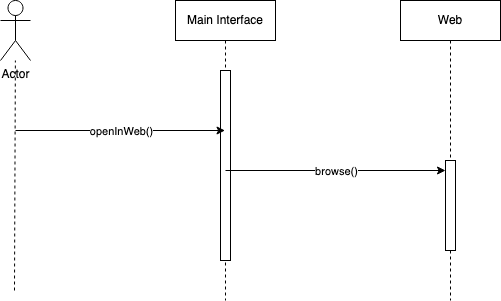

The diagram above was exported from draw.io. Its source (the exported page's mxGraphModel, read from the mxfile embedded in the PNG):
<mxGraphModel dx="954" dy="642" grid="1" gridSize="10" guides="1" tooltips="1" connect="1" arrows="1" fold="1" page="1" pageScale="1" pageWidth="850" pageHeight="1100" math="0" shadow="0">
  <root>
    <mxCell id="0" />
    <mxCell id="1" parent="0" />
    <mxCell id="aM9ryv3xv72pqoxQDRHE-1" value="Main Interface" style="shape=umlLifeline;perimeter=lifelinePerimeter;whiteSpace=wrap;html=1;container=0;dropTarget=0;collapsible=0;recursiveResize=0;outlineConnect=0;portConstraint=eastwest;newEdgeStyle={&quot;edgeStyle&quot;:&quot;elbowEdgeStyle&quot;,&quot;elbow&quot;:&quot;vertical&quot;,&quot;curved&quot;:0,&quot;rounded&quot;:0};" parent="1" vertex="1">
      <mxGeometry x="375" y="70" width="100" height="300" as="geometry" />
    </mxCell>
    <mxCell id="aM9ryv3xv72pqoxQDRHE-2" value="" style="html=1;points=[];perimeter=orthogonalPerimeter;outlineConnect=0;targetShapes=umlLifeline;portConstraint=eastwest;newEdgeStyle={&quot;edgeStyle&quot;:&quot;elbowEdgeStyle&quot;,&quot;elbow&quot;:&quot;vertical&quot;,&quot;curved&quot;:0,&quot;rounded&quot;:0};" parent="aM9ryv3xv72pqoxQDRHE-1" vertex="1">
      <mxGeometry x="45" y="70" width="10" height="190" as="geometry" />
    </mxCell>
    <mxCell id="aM9ryv3xv72pqoxQDRHE-5" value="Web" style="shape=umlLifeline;perimeter=lifelinePerimeter;whiteSpace=wrap;html=1;container=0;dropTarget=0;collapsible=0;recursiveResize=0;outlineConnect=0;portConstraint=eastwest;newEdgeStyle={&quot;edgeStyle&quot;:&quot;elbowEdgeStyle&quot;,&quot;elbow&quot;:&quot;vertical&quot;,&quot;curved&quot;:0,&quot;rounded&quot;:0};" parent="1" vertex="1">
      <mxGeometry x="600" y="70" width="100" height="300" as="geometry" />
    </mxCell>
    <mxCell id="aM9ryv3xv72pqoxQDRHE-6" value="" style="html=1;points=[];perimeter=orthogonalPerimeter;outlineConnect=0;targetShapes=umlLifeline;portConstraint=eastwest;newEdgeStyle={&quot;edgeStyle&quot;:&quot;elbowEdgeStyle&quot;,&quot;elbow&quot;:&quot;vertical&quot;,&quot;curved&quot;:0,&quot;rounded&quot;:0};" parent="aM9ryv3xv72pqoxQDRHE-5" vertex="1">
      <mxGeometry x="45" y="160" width="10" height="90" as="geometry" />
    </mxCell>
    <mxCell id="mTBg8YwisASjamhvZ3yy-1" value="Actor" style="shape=umlActor;verticalLabelPosition=bottom;verticalAlign=top;html=1;outlineConnect=0;" parent="1" vertex="1">
      <mxGeometry x="200" y="70" width="30" height="60" as="geometry" />
    </mxCell>
    <mxCell id="mTBg8YwisASjamhvZ3yy-3" value="" style="endArrow=none;dashed=1;html=1;rounded=0;" parent="1" target="mTBg8YwisASjamhvZ3yy-1" edge="1">
      <mxGeometry width="50" height="50" relative="1" as="geometry">
        <mxPoint x="214" y="360" as="sourcePoint" />
        <mxPoint x="218.5588235294117" y="130" as="targetPoint" />
      </mxGeometry>
    </mxCell>
    <mxCell id="mTBg8YwisASjamhvZ3yy-4" value="" style="endArrow=classic;html=1;rounded=0;" parent="1" target="aM9ryv3xv72pqoxQDRHE-1" edge="1">
      <mxGeometry relative="1" as="geometry">
        <mxPoint x="215" y="200" as="sourcePoint" />
        <mxPoint x="315" y="200" as="targetPoint" />
      </mxGeometry>
    </mxCell>
    <mxCell id="mTBg8YwisASjamhvZ3yy-5" value="openInWeb()" style="edgeLabel;resizable=0;html=1;align=center;verticalAlign=middle;" parent="mTBg8YwisASjamhvZ3yy-4" connectable="0" vertex="1">
      <mxGeometry relative="1" as="geometry" />
    </mxCell>
    <mxCell id="mTBg8YwisASjamhvZ3yy-7" value="" style="endArrow=classic;html=1;rounded=0;" parent="1" target="aM9ryv3xv72pqoxQDRHE-6" edge="1">
      <mxGeometry relative="1" as="geometry">
        <mxPoint x="425" y="240" as="sourcePoint" />
        <mxPoint x="635" y="240" as="targetPoint" />
      </mxGeometry>
    </mxCell>
    <mxCell id="mTBg8YwisASjamhvZ3yy-8" value="browse()" style="edgeLabel;resizable=0;html=1;align=center;verticalAlign=middle;" parent="mTBg8YwisASjamhvZ3yy-7" connectable="0" vertex="1">
      <mxGeometry relative="1" as="geometry" />
    </mxCell>
  </root>
</mxGraphModel>